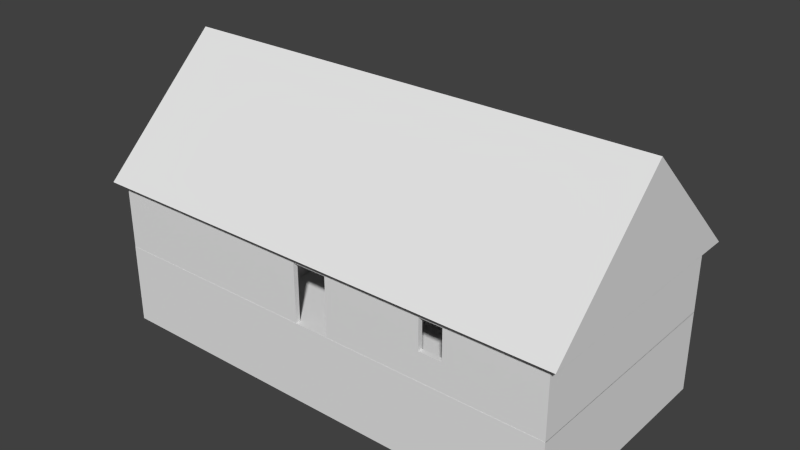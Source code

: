 # Source: House1.blend  (saved by Blender 2.72.0; exported with 4.5.12 LTS)
import bpy
from mathutils import Matrix  # noqa: F401  (used for matrix-valued properties, if any)

bpy.ops.wm.read_factory_settings(use_empty=True)
scene = bpy.context.scene
scene.name = 'Scene'

# ---- collections
col_collection_1 = bpy.data.collections.new('Collection 1'); scene.collection.children.link(col_collection_1)
col_collection_2 = bpy.data.collections.new('Collection 2'); scene.collection.children.link(col_collection_2)

# ---- materials (node trees are filled in below, after node groups)
mat_material = bpy.data.materials.new('Material')
mat_material.alpha_threshold = 0.0
mat_material.use_transparent_shadow = False
mat_material.roughness = 0.5
mat_material.line_color = (0.0, 0.0, 0.0, 1.0)

# ---- material node trees

# ---- world
world_world = bpy.data.worlds.new('World'); scene.world = world_world
world_world.color = (0.05088, 0.05088, 0.05088)
world_world.use_sun_shadow = False
world_world.sun_shadow_jitter_overblur = 0.0
world_world.cycles.sampling_method = 'MANUAL'
world_world.cycles.sample_map_resolution = 256

# ---- meshes
me_plane = bpy.data.meshes.new('Plane')
me_plane.from_pydata([(-20.27, -10.13, 0.0), (20.27, -10.13, 0.0), (-20.27, 10.13, 0.0), (20.27, 10.13, 0.0), (-20.27, -10.13, -7.0), (20.27, -10.13, -7.0), (-20.27, 10.13, -7.0), (20.27, 10.13, -7.0)], [], [(0, 1, 3, 2), (2, 6, 4, 0), (3, 7, 6, 2), (1, 5, 7, 3), (0, 4, 5, 1)])
_uv = me_plane.uv_layers.new(name='UVMap')
_uv.uv.foreach_set('vector', [0.1284, 0.1284, 0.8716, 0.1284, 0.8716, 0.5, 0.1284, 0.5, 0.1284, 0.5, 7.926e-05, 0.5, 7.926e-05, 0.1284, 0.1284, 0.1284, 0.8716, 0.5, 0.8716, 0.6283, 0.1284, 0.6283, 0.1284, 0.5, 0.8716, 0.1284, 0.9999, 0.1284, 0.9999, 0.5, 0.8716, 0.5, 0.1284, 0.1284, 0.1284, 7.926e-05, 0.8716, 7.926e-05, 0.8716, 0.1284])
me_plane.use_remesh_preserve_volume = False
me_plane.use_remesh_preserve_attributes = False
me_plane.use_mirror_vertex_groups = False
me_plane.update()
me_cube = bpy.data.meshes.new('Cube')
me_cube.from_pydata([(20.27, -9.712, -3.003), (20.27, -10.12, -3.003), (-20.26, -10.12, -3.003), (-20.26, -9.712, -3.003), (20.27, -9.712, 3.003), (20.27, -10.12, 3.003), (-20.26, -10.12, 3.003), (-20.26, -9.712, 3.003), (20.27, 10.13, -3.003), (20.27, 9.725, -3.003), (-20.26, 9.725, -3.003), (-20.26, 10.13, -3.003), (20.27, 10.13, 3.003), (20.27, 9.725, 3.003), (-20.26, 9.725, 3.003), (-20.26, 10.13, 3.003), (-20.26, 10.14, -3.003), (-19.85, 10.14, -3.003), (-19.85, -10.12, -3.003), (-20.26, -10.12, -3.003), (-20.26, 10.14, 3.003), (-19.85, 10.14, 3.003), (-19.85, -10.12, 3.003), (-20.26, -10.12, 3.003), (19.86, 10.14, -3.003), (20.27, 10.14, -3.003), (20.27, -10.12, -3.003), (19.86, -10.12, -3.003), (19.86, 10.14, 3.003), (20.27, 10.14, 3.003), (20.27, -10.12, 3.003), (19.86, -10.12, 3.003), (1.523, -9.712, -3.003), (-1.523, -9.712, -3.003), (1.523, -10.12, -3.003), (-1.523, -10.12, -3.003), (1.523, -9.712, 3.003), (-1.523, -9.712, 3.003), (1.523, -10.12, 3.003), (-1.523, -10.12, 3.003), (20.27, -10.12, 2.131), (-20.26, -10.12, 2.131), (1.523, -10.12, 2.131), (-1.523, -10.12, 2.131), (20.27, -9.712, 2.133), (-20.26, -9.712, 2.133), (1.523, -9.712, 2.133), (-1.523, -9.712, 2.133), (-6.508, 9.918, -3.003), (-6.099, 9.918, -3.003), (-6.099, -10.0, -3.003), (-6.508, -10.0, -3.003), (-6.508, 9.918, 3.003), (-6.099, 9.918, 3.003), (-6.099, -10.0, 3.003), (-6.508, -10.0, 3.003), (-6.508, 5.212, -3.003), (-6.508, 2.166, -3.003), (-6.099, 5.212, -3.003), (-6.099, 2.166, -3.003), (-6.508, 5.212, 3.003), (-6.508, 2.166, 3.003), (-6.099, 5.212, 3.003), (-6.099, 2.166, 3.003), (-6.099, 9.918, 2.131), (-6.099, -10.0, 2.131), (-6.099, 5.212, 2.131), (-6.099, 2.166, 2.131), (-6.508, 9.918, 2.133), (-6.508, -10.0, 2.133), (-6.508, 5.212, 2.133), (-6.508, 2.166, 2.133), (-6.334, -3.101, -3.003), (-6.334, -3.51, -3.003), (-20.1, -3.51, -3.003), (-20.1, -3.101, -3.003), (-6.334, -3.101, 3.003), (-6.334, -3.51, 3.003), (-20.1, -3.51, 3.003), (-20.1, -3.101, 3.003), (-11.54, -3.101, -3.003), (-14.59, -3.101, -3.003), (-11.54, -3.51, -3.003), (-14.59, -3.51, -3.003), (-11.54, -3.101, 3.003), (-14.59, -3.101, 3.003), (-11.54, -3.51, 3.003), (-14.59, -3.51, 3.003), (-6.334, -3.51, 2.131), (-20.1, -3.51, 2.131), (-11.54, -3.51, 2.131), (-14.59, -3.51, 2.131), (-6.334, -3.101, 2.133), (-20.1, -3.101, 2.133), (-11.54, -3.101, 2.133), (-14.59, -3.101, 2.133), (10.01, -9.712, -3.003), (10.01, -10.12, -3.003), (10.01, -9.712, 3.003), (10.01, -10.12, 3.003), (10.01, -10.12, 2.131), (10.01, -9.712, 2.133), (12.01, -9.712, -3.003), (12.01, -10.12, -3.003), (12.01, -9.712, 3.003), (12.01, -10.12, 3.003), (12.01, -10.12, 2.131), (12.01, -9.712, 2.133), (1.523, -10.12, -0.5222), (20.27, -10.12, -0.5222), (20.27, -9.712, -0.5213), (1.523, -9.712, -0.5213), (10.01, -9.712, -0.5213), (10.01, -10.12, -0.5222), (12.01, -9.712, -0.5213), (12.01, -10.12, -0.5222), (10.02, 10.13, -3.003), (10.02, 9.725, -3.003), (10.02, 10.13, 3.003), (10.02, 9.725, 3.003), (12.0, 10.13, -3.003), (12.0, 9.725, -3.003), (12.0, 10.13, 3.003), (12.0, 9.725, 3.003), (20.27, 10.13, -0.5048), (-20.26, 10.13, -0.5048), (10.02, 10.13, -0.5048), (12.0, 10.13, -0.5048), (20.27, 9.725, 2.131), (-20.26, 9.725, 2.131), (10.02, 9.725, 2.131), (12.0, 9.725, 2.131), (20.27, 10.13, 2.143), (-20.26, 10.13, 2.143), (10.02, 10.13, 2.143), (12.0, 10.13, 2.143), (10.02, 9.725, -0.5036), (12.0, 9.725, -0.5036), (20.27, 9.725, -0.5036), (-20.26, 9.725, -0.5036), (-15.0, 10.13, -3.003), (-15.0, 9.725, -3.003), (-15.0, 10.13, 3.003), (-15.0, 9.725, 3.003), (-15.0, 10.13, -0.5048), (-15.0, 9.725, 2.131), (-15.0, 10.13, 2.143), (-15.0, 9.725, -0.5036), (-11.0, 10.13, -3.003), (-11.0, 9.725, -3.003), (-11.0, 10.13, 3.003), (-11.0, 9.725, 3.003), (-11.0, 10.13, -0.5048), (-11.0, 9.725, 2.131), (-11.0, 10.13, 2.143), (-11.0, 9.725, -0.5036)], [], [(37, 7, 6, 39), (43, 39, 6, 41), (47, 33, 3, 45), (142, 15, 14, 143), (145, 143, 14, 129), (144, 140, 11, 125), (20, 23, 22, 21), (17, 21, 22, 18), (20, 16, 19, 23), (28, 31, 30, 29), (25, 29, 30, 26), (28, 24, 27, 31), (98, 36, 38, 99), (36, 37, 39, 38), (100, 99, 38, 42), (42, 38, 39, 43), (112, 96, 32, 111), (47, 43, 35, 33), (35, 43, 41, 2), (113, 100, 42, 108), (47, 46, 42, 43), (37, 47, 45, 7), (98, 101, 46, 36), (36, 46, 47, 37), (108, 111, 32, 34), (61, 55, 54, 63), (67, 63, 54, 65), (71, 57, 51, 69), (52, 60, 62, 53), (60, 61, 63, 62), (64, 53, 62, 66), (66, 62, 63, 67), (68, 48, 56, 70), (71, 67, 59, 57), (59, 67, 65, 50), (49, 64, 66, 58), (71, 70, 66, 67), (61, 71, 69, 55), (52, 68, 70, 60), (60, 70, 71, 61), (66, 70, 56, 58), (85, 79, 78, 87), (91, 87, 78, 89), (95, 81, 75, 93), (76, 84, 86, 77), (84, 85, 87, 86), (88, 77, 86, 90), (90, 86, 87, 91), (92, 72, 80, 94), (95, 91, 83, 81), (83, 91, 89, 74), (73, 88, 90, 82), (95, 94, 90, 91), (85, 95, 93, 79), (76, 92, 94, 84), (84, 94, 95, 85), (90, 94, 80, 82), (104, 98, 99, 105), (106, 105, 99, 100), (114, 102, 96, 112), (101, 100, 113, 112), (104, 107, 101, 98), (4, 104, 105, 5), (40, 5, 105, 106), (110, 0, 102, 114), (109, 40, 106, 115), (4, 44, 107, 104), (101, 112, 111, 46), (97, 113, 108, 34), (42, 46, 111, 108), (112, 113, 115, 114), (103, 115, 113, 97), (44, 110, 114, 107), (1, 109, 115, 103), (107, 114, 115, 106), (100, 101, 107, 106), (122, 118, 119, 123), (131, 123, 119, 130), (127, 120, 116, 126), (12, 122, 123, 13), (128, 13, 123, 131), (124, 8, 120, 127), (146, 144, 125, 133), (132, 124, 127, 135), (147, 145, 129, 139), (126, 136, 137, 127), (138, 128, 131, 137), (142, 146, 133, 15), (122, 135, 134, 118), (12, 132, 135, 122), (141, 147, 139, 10), (121, 137, 136, 117), (9, 138, 137, 121), (134, 130, 136, 126), (130, 134, 135, 131), (135, 127, 137, 131), (150, 142, 143, 151), (153, 151, 143, 145), (152, 148, 140, 144), (152, 155, 153, 154), (144, 147, 155, 152), (150, 154, 146, 142), (149, 155, 147, 141), (118, 150, 151, 119), (130, 119, 151, 153), (126, 116, 148, 152), (134, 126, 152, 154), (136, 130, 153, 155), (118, 134, 154, 150), (117, 136, 155, 149), (144, 146, 145, 147), (145, 146, 154, 153)])
_uv = me_cube.uv_layers.new(name='UVMap')
_uv.uv.foreach_set('vector', [0.367, 0.3844, 0.001951, 0.3844, 0.001841, 0.3763, 0.367, 0.3763, 0.367, 0.3589, 0.367, 0.3763, 0.001841, 0.3763, 0.001604, 0.3589, 0.367, 0.4011, 0.367, 0.4996, 0.003582, 0.4996, 0.002188, 0.4011, 0.1129, 0.1198, 0.009097, 0.1198, 0.009097, 0.1116, 0.1129, 0.1116, 0.1129, 0.09498, 0.1129, 0.1116, 0.009097, 0.1116, 0.009097, 0.09498, 0.1129, 0.1916, 0.1129, 0.2433, 0.009097, 0.2433, 0.009097, 0.1916, 0.8035, 0.6342, 0.4021, 0.6342, 0.4021, 0.6261, 0.8035, 0.6261, 0.8035, 0.5071, 0.8035, 0.6261, 0.4021, 0.6261, 0.4021, 0.5071, 0.8035, 0.6342, 0.8035, 0.7532, 0.4021, 0.7532, 0.4021, 0.6342, 0.4016, 0.6342, 0.0002115, 0.6342, 0.0002114, 0.6261, 0.4016, 0.6261, 0.4016, 0.5071, 0.4016, 0.6261, 0.0002114, 0.6261, 0.0002115, 0.5071, 0.4016, 0.6342, 0.4016, 0.7532, 0.0002115, 0.7532, 0.0002115, 0.6342, 0.6175, 0.3844, 0.4252, 0.3844, 0.4252, 0.3763, 0.6175, 0.3763, 0.4252, 0.3844, 0.367, 0.3844, 0.367, 0.3763, 0.4252, 0.3763, 0.6175, 0.3589, 0.6175, 0.3763, 0.4252, 0.3763, 0.4252, 0.3589, 0.4252, 0.3589, 0.4252, 0.3763, 0.367, 0.3763, 0.367, 0.3589, 0.6175, 0.4518, 0.6175, 0.4996, 0.4252, 0.4996, 0.4252, 0.4518, 0.367, 0.4011, 0.376, 0.4011, 0.376, 0.4996, 0.367, 0.4996, 0.367, 0.2561, 0.367, 0.3589, 0.001604, 0.3589, 0.0002114, 0.2561, 0.6175, 0.3035, 0.6175, 0.3589, 0.4252, 0.3589, 0.4252, 0.3035, 0.367, 0.4011, 0.4252, 0.4011, 0.4252, 0.4066, 0.367, 0.4066, 0.367, 0.3844, 0.367, 0.4011, 0.002188, 0.4011, 0.001951, 0.3844, 0.6175, 0.3844, 0.6175, 0.4011, 0.4252, 0.4011, 0.4252, 0.3844, 0.4252, 0.3844, 0.4252, 0.4011, 0.367, 0.4011, 0.367, 0.3844, 0.4171, 0.4518, 0.4252, 0.4518, 0.4252, 0.4996, 0.4171, 0.4996, 0.2413, 0.8808, 0.0002116, 0.8808, 0.0002115, 0.8727, 0.2413, 0.8727, 0.2413, 0.8554, 0.2413, 0.8727, 0.0002115, 0.8727, 0.0002115, 0.8554, 0.2413, 0.898, 0.2413, 0.9998, 0.0002115, 0.9998, 0.0002116, 0.898, 0.395, 0.8808, 0.3017, 0.8808, 0.3017, 0.8727, 0.395, 0.8727, 0.3017, 0.8808, 0.2413, 0.8808, 0.2413, 0.8727, 0.3017, 0.8727, 0.395, 0.8554, 0.395, 0.8727, 0.3017, 0.8727, 0.3017, 0.8554, 0.3017, 0.8554, 0.3017, 0.8727, 0.2413, 0.8727, 0.2413, 0.8554, 0.395, 0.898, 0.395, 0.9998, 0.3017, 0.9998, 0.3017, 0.898, 0.2413, 0.898, 0.2494, 0.898, 0.2494, 0.9998, 0.2413, 0.9998, 0.2413, 0.7536, 0.2413, 0.8554, 0.0002115, 0.8554, 0.0002114, 0.7536, 0.395, 0.7536, 0.395, 0.8554, 0.3017, 0.8554, 0.3017, 0.7536, 0.2413, 0.898, 0.3017, 0.898, 0.3017, 0.9061, 0.2413, 0.9061, 0.2413, 0.8808, 0.2413, 0.898, 0.0002116, 0.898, 0.0002116, 0.8808, 0.395, 0.8808, 0.395, 0.898, 0.3017, 0.898, 0.3017, 0.8808, 0.3017, 0.8808, 0.3017, 0.898, 0.2413, 0.898, 0.2413, 0.8808, 0.2936, 0.898, 0.3017, 0.898, 0.3017, 0.9998, 0.2936, 0.9998, 0.5047, 0.8808, 0.3954, 0.8808, 0.3954, 0.8727, 0.5047, 0.8727, 0.5047, 0.8554, 0.5047, 0.8727, 0.3954, 0.8727, 0.3954, 0.8554, 0.5047, 0.898, 0.5047, 0.9998, 0.3954, 0.9998, 0.3954, 0.898, 0.6682, 0.8808, 0.5651, 0.8808, 0.5651, 0.8727, 0.6682, 0.8727, 0.5651, 0.8808, 0.5047, 0.8808, 0.5047, 0.8727, 0.5651, 0.8727, 0.6682, 0.8554, 0.6682, 0.8727, 0.5651, 0.8727, 0.5651, 0.8554, 0.5651, 0.8554, 0.5651, 0.8727, 0.5047, 0.8727, 0.5047, 0.8554, 0.6682, 0.898, 0.6682, 0.9998, 0.5651, 0.9998, 0.5651, 0.898, 0.5128, 0.8554, 0.5047, 0.8554, 0.5047, 0.7536, 0.5128, 0.7536, 0.5047, 0.7536, 0.5047, 0.8554, 0.3954, 0.8554, 0.3954, 0.7536, 0.6682, 0.7536, 0.6682, 0.8554, 0.5651, 0.8554, 0.5651, 0.7536, 0.5047, 0.8473, 0.5651, 0.8473, 0.5651, 0.8554, 0.5047, 0.8554, 0.5047, 0.8808, 0.5047, 0.898, 0.3954, 0.898, 0.3954, 0.8808, 0.6682, 0.8808, 0.6682, 0.898, 0.5651, 0.898, 0.5651, 0.8808, 0.5651, 0.8808, 0.5651, 0.898, 0.5047, 0.898, 0.5047, 0.8808, 0.5651, 0.8554, 0.557, 0.8554, 0.557, 0.7536, 0.5651, 0.7536, 0.6584, 0.3844, 0.6175, 0.3844, 0.6175, 0.3763, 0.6584, 0.3763, 0.6584, 0.3589, 0.6584, 0.3763, 0.6175, 0.3763, 0.6175, 0.3589, 0.6584, 0.4518, 0.6584, 0.4996, 0.6175, 0.4996, 0.6175, 0.4518, 0.6175, 0.4011, 0.6238, 0.4063, 0.6238, 0.4442, 0.6175, 0.4518, 0.6584, 0.3844, 0.6584, 0.4011, 0.6175, 0.4011, 0.6175, 0.3844, 0.8253, 0.3844, 0.6584, 0.3844, 0.6584, 0.3763, 0.8253, 0.3763, 0.8253, 0.3589, 0.8253, 0.3763, 0.6584, 0.3763, 0.6584, 0.3589, 0.8253, 0.4518, 0.8253, 0.4996, 0.6584, 0.4996, 0.6584, 0.4518, 0.8253, 0.3035, 0.8253, 0.3589, 0.6584, 0.3589, 0.6584, 0.3035, 0.8253, 0.3844, 0.8253, 0.4011, 0.6584, 0.4011, 0.6584, 0.3844, 0.6175, 0.4011, 0.6175, 0.4518, 0.4252, 0.4518, 0.4252, 0.4011, 0.6175, 0.2561, 0.6175, 0.3035, 0.4252, 0.3035, 0.4252, 0.2561, 0.4171, 0.4011, 0.4252, 0.4011, 0.4252, 0.4518, 0.4171, 0.4518, 0.6175, 0.4518, 0.6238, 0.4442, 0.6491, 0.4442, 0.6584, 0.4518, 0.6584, 0.2561, 0.6584, 0.3035, 0.6175, 0.3035, 0.6175, 0.2561, 0.8253, 0.4011, 0.8253, 0.4518, 0.6584, 0.4518, 0.6584, 0.4011, 0.8253, 0.2561, 0.8253, 0.3035, 0.6584, 0.3035, 0.6584, 0.2561, 0.6584, 0.4011, 0.6584, 0.4518, 0.6491, 0.4442, 0.6491, 0.4063, 0.6238, 0.4063, 0.6175, 0.4011, 0.6584, 0.4011, 0.6491, 0.4063, 0.6584, 0.1198, 0.6175, 0.1198, 0.6175, 0.1116, 0.6584, 0.1116, 0.6584, 0.09498, 0.6584, 0.1116, 0.6175, 0.1116, 0.6175, 0.09498, 0.6584, 0.1916, 0.6584, 0.2433, 0.6175, 0.2433, 0.6175, 0.1916, 0.8253, 0.1198, 0.6584, 0.1198, 0.6584, 0.1116, 0.8253, 0.1116, 0.8253, 0.09498, 0.8253, 0.1116, 0.6584, 0.1116, 0.6584, 0.09498, 0.8253, 0.1916, 0.8253, 0.2433, 0.6584, 0.2433, 0.6584, 0.1916, 0.1129, 0.1373, 0.1129, 0.1916, 0.009097, 0.1916, 0.009097, 0.1373, 0.8253, 0.1373, 0.8253, 0.1916, 0.6584, 0.1916, 0.6584, 0.1373, 0.1129, 0.04706, 0.1129, 0.09498, 0.009097, 0.09498, 0.009097, 0.04706, 0.6292, 0.05385, 0.6175, 0.04706, 0.6584, 0.04706, 0.6484, 0.05385, 0.8253, 0.04706, 0.8253, 0.09498, 0.6584, 0.09498, 0.6584, 0.04706, 0.1129, 0.1198, 0.1129, 0.1373, 0.009097, 0.1373, 0.009097, 0.1198, 0.6584, 0.1198, 0.6584, 0.1373, 0.6175, 0.1373, 0.6175, 0.1198, 0.8253, 0.1198, 0.8253, 0.1373, 0.6584, 0.1373, 0.6584, 0.1198, 0.1129, 0.002389, 0.1129, 0.04706, 0.009097, 0.04706, 0.009097, 0.002389, 0.6584, 0.002389, 0.6584, 0.04706, 0.6175, 0.04706, 0.6175, 0.002389, 0.8253, 0.002389, 0.8253, 0.04706, 0.6584, 0.04706, 0.6584, 0.002389, 0.6283, 0.09181, 0.6175, 0.09498, 0.6175, 0.04706, 0.6283, 0.05385, 0.6175, 0.09498, 0.6274, 0.09181, 0.6484, 0.09181, 0.6584, 0.09498, 0.6484, 0.09181, 0.6484, 0.05385, 0.6584, 0.04706, 0.6584, 0.09498, 0.1916, 0.1198, 0.1129, 0.1198, 0.1129, 0.1116, 0.1916, 0.1116, 0.1916, 0.09498, 0.1916, 0.1116, 0.1129, 0.1116, 0.1129, 0.09498, 0.1916, 0.1916, 0.1916, 0.2433, 0.1129, 0.2433, 0.1129, 0.1916, 0.1843, 0.05585, 0.1916, 0.04706, 0.1916, 0.09498, 0.1849, 0.09029, 0.1232, 0.05585, 0.1129, 0.04706, 0.1916, 0.04706, 0.1841, 0.05585, 0.1916, 0.1198, 0.1916, 0.1373, 0.1129, 0.1373, 0.1129, 0.1198, 0.1916, 0.002389, 0.1916, 0.04706, 0.1129, 0.04706, 0.1129, 0.002389, 0.6175, 0.1198, 0.1916, 0.1198, 0.1916, 0.1116, 0.6175, 0.1116, 0.6175, 0.09498, 0.6175, 0.1116, 0.1916, 0.1116, 0.1916, 0.09498, 0.6175, 0.1916, 0.6175, 0.2433, 0.1916, 0.2433, 0.1916, 0.1916, 0.6175, 0.1373, 0.6175, 0.1916, 0.1916, 0.1916, 0.1916, 0.1373, 0.6175, 0.04706, 0.6175, 0.09498, 0.1916, 0.09498, 0.1916, 0.04706, 0.6175, 0.1198, 0.6175, 0.1373, 0.1916, 0.1373, 0.1916, 0.1198, 0.6175, 0.002389, 0.6175, 0.04706, 0.1916, 0.04706, 0.1916, 0.002389, 0.1232, 0.05585, 0.1232, 0.09029, 0.1129, 0.09498, 0.1129, 0.04706, 0.1129, 0.09498, 0.1232, 0.09029, 0.1845, 0.09029, 0.1916, 0.09498])
me_cube.materials.append(mat_material)
me_cube.use_remesh_preserve_volume = False
me_cube.use_remesh_preserve_attributes = False
me_cube.use_mirror_vertex_groups = False
me_cube.update()
me_cube_001 = bpy.data.meshes.new('Cube.001')
me_cube_001.from_pydata([(-21.08, -10.89, -1.0), (-21.08, 10.89, -1.0), (21.08, 10.89, -1.0), (21.08, -10.89, -1.0), (-21.08, 0.0006921, 9.401), (21.08, 0.0006921, 9.401)], [], [(4, 5, 2, 1), (1, 0, 4), (3, 2, 5), (0, 1, 2, 3), (3, 5, 4, 0)])
_uv = me_cube_001.uv_layers.new(name='UVMap')
_uv.uv.foreach_set('vector', [0.000154, 0.2417, 0.676, 0.2417, 0.676, 0.4831, 0.000154, 0.4831, 0.3629, 0.8331, 0.7122, 0.8331, 0.5376, 0.9998, 0.002351, 0.8331, 0.3516, 0.8331, 0.177, 0.9998, 0.000154, 0.8328, 0.000154, 0.4835, 0.676, 0.4835, 0.676, 0.8328, 0.676, 0.000154, 0.676, 0.2417, 0.000154, 0.2417, 0.000154, 0.0001542])
me_cube_001.use_remesh_preserve_volume = False
me_cube_001.use_remesh_preserve_attributes = False
me_cube_001.use_mirror_vertex_groups = False
me_cube_001.update()

# ---- objects
ob_plane = bpy.data.objects.new('Plane', me_plane)
ob_cube = bpy.data.objects.new('Cube', me_cube)
ob_cube_001 = bpy.data.objects.new('Cube.001', me_cube_001)

# ---- transforms, parenting, visibility, modifiers, constraints
ob_plane.location = (0.0, 0.0, -2.971)
ob_plane.lineart.crease_threshold = 0.0
ob_cube.location = (0.0, 0.0, 0.0)
ob_cube.lock_rotations_4d = False
ob_cube.empty_display_type = 'ARROWS'
ob_cube.lineart.crease_threshold = 0.0
ob_cube_001.location = (0.0, 0.0, 3.965)
ob_cube_001.lineart.crease_threshold = 0.0

# ---- collection membership
col_collection_1.objects.link(ob_plane)
col_collection_1.objects.link(ob_cube)
col_collection_2.objects.link(ob_cube_001)

# ---- scene / render settings (as saved in the file)
scene.frame_start = 1; scene.frame_end = 250; scene.frame_set(1)
scene.render.engine = 'BLENDER_EEVEE_NEXT'
scene.render.resolution_percentage = 50
scene.render.dither_intensity = 0.0
scene.cycles.use_denoising = False
scene.cycles.samples = 10
scene.cycles.sampling_pattern = 'TABULATED_SOBOL'
scene.cycles.light_sampling_threshold = 0.0
scene.cycles.use_adaptive_sampling = False
scene.cycles.use_light_tree = False
scene.cycles.blur_glossy = 0.0
scene.cycles.volume_bounces = 1
scene.cycles.pixel_filter_type = 'GAUSSIAN'
scene.cycles.sample_clamp_indirect = 0.0
scene.view_settings.view_transform = 'Standard'
bpy.context.view_layer.update()

# ---- added for rendering (the .blend has no active camera and no usable light): camera, sun
cam_auto = bpy.data.cameras.new('AutoCamera')
cam_auto.lens = 50.0
cam_auto.sensor_width = 36.0
cam_auto.clip_end = 1000.0
ob_auto_camera = bpy.data.objects.new('AutoCamera', cam_auto)
scene.collection.objects.link(ob_auto_camera)
ob_auto_camera.location = (48.921, -58.7052, 40.8347)
ob_auto_camera.rotation_euler = (1.09748, -7.21219e-08, 0.694738)
scene.camera = ob_auto_camera
light_auto_sun = bpy.data.lights.new('AutoSun', 'SUN')
light_auto_sun.energy = 3.0
light_auto_sun.angle = 0.0523599
ob_auto_sun = bpy.data.objects.new('AutoSun', light_auto_sun)
scene.collection.objects.link(ob_auto_sun)
ob_auto_sun.rotation_euler = (0.872665, 0.174533, 0.523599)
bpy.context.view_layer.update()
